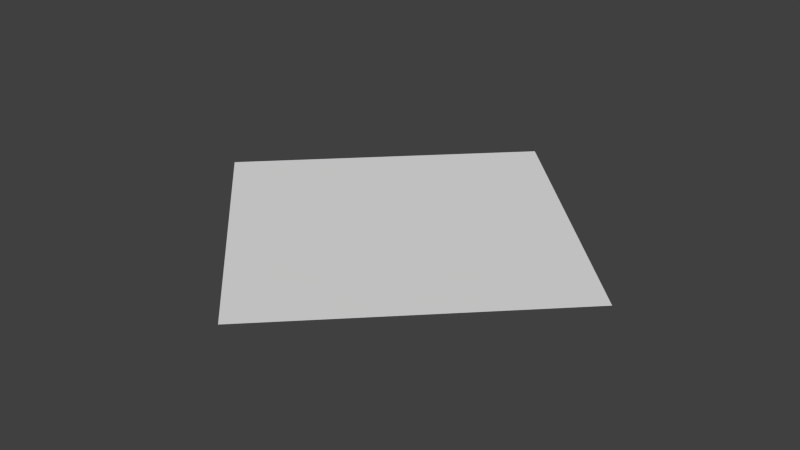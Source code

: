 # Source: shot.blend  (saved by Blender 2.76.0; exported with 4.5.12 LTS)
import bpy
from mathutils import Matrix  # noqa: F401  (used for matrix-valued properties, if any)

bpy.ops.wm.read_factory_settings(use_empty=True)
scene = bpy.context.scene
scene.name = 'Scene'

# ---- collections
col_collection_1 = bpy.data.collections.new('Collection 1'); scene.collection.children.link(col_collection_1)

# ---- world
world_world = bpy.data.worlds.new('World'); scene.world = world_world
world_world.color = (0.05088, 0.05088, 0.05088)
world_world.use_sun_shadow = False
world_world.sun_shadow_jitter_overblur = 0.0
world_world.cycles.sampling_method = 'MANUAL'
world_world.cycles.sample_map_resolution = 256

# ---- meshes
me_cube_002 = bpy.data.meshes.new('Cube.002')
me_cube_002.from_pydata([(0.0, 0.1, 0.0), (0.1, 0.0, 0.0), (-0.1, 0.0, 0.0), (0.0, -0.1, 0.0)], [], [(2, 0, 1, 3)])
me_cube_002.use_remesh_preserve_volume = False
me_cube_002.use_remesh_preserve_attributes = False
me_cube_002.use_mirror_vertex_groups = False
me_cube_002.update()

# ---- objects
ob_cube = bpy.data.objects.new('Cube', me_cube_002)

# ---- transforms, parenting, visibility, modifiers, constraints
ob_cube.location = (0.0, 0.0, 0.0)
ob_cube.lock_rotation = (True, True, False)
ob_cube.lineart.crease_threshold = 0.0

# ---- collection membership
col_collection_1.objects.link(ob_cube)

# ---- scene / render settings (as saved in the file)
scene.frame_start = 1; scene.frame_end = 250; scene.frame_set(1)
scene.render.engine = 'BLENDER_EEVEE_NEXT'
scene.render.resolution_percentage = 50
scene.render.dither_intensity = 0.0
scene.cycles.use_denoising = False
scene.cycles.samples = 10
scene.cycles.sampling_pattern = 'TABULATED_SOBOL'
scene.cycles.light_sampling_threshold = 0.0
scene.cycles.use_adaptive_sampling = False
scene.cycles.use_light_tree = False
scene.cycles.blur_glossy = 0.0
scene.cycles.pixel_filter_type = 'GAUSSIAN'
scene.cycles.sample_clamp_indirect = 0.0
scene.view_settings.view_transform = 'Standard'
bpy.context.view_layer.update()

# ---- added for rendering (the .blend has no active camera and no usable light): camera, sun
cam_auto = bpy.data.cameras.new('AutoCamera')
cam_auto.lens = 50.0
cam_auto.sensor_width = 36.0
cam_auto.clip_end = 1000.0
ob_auto_camera = bpy.data.objects.new('AutoCamera', cam_auto)
scene.collection.objects.link(ob_auto_camera)
ob_auto_camera.location = (0.261693, -0.314032, 0.209354)
ob_auto_camera.rotation_euler = (1.09748, -7.21219e-08, 0.694738)
scene.camera = ob_auto_camera
light_auto_sun = bpy.data.lights.new('AutoSun', 'SUN')
light_auto_sun.energy = 3.0
light_auto_sun.angle = 0.0523599
ob_auto_sun = bpy.data.objects.new('AutoSun', light_auto_sun)
scene.collection.objects.link(ob_auto_sun)
ob_auto_sun.rotation_euler = (0.872665, 0.174533, 0.523599)
bpy.context.view_layer.update()
